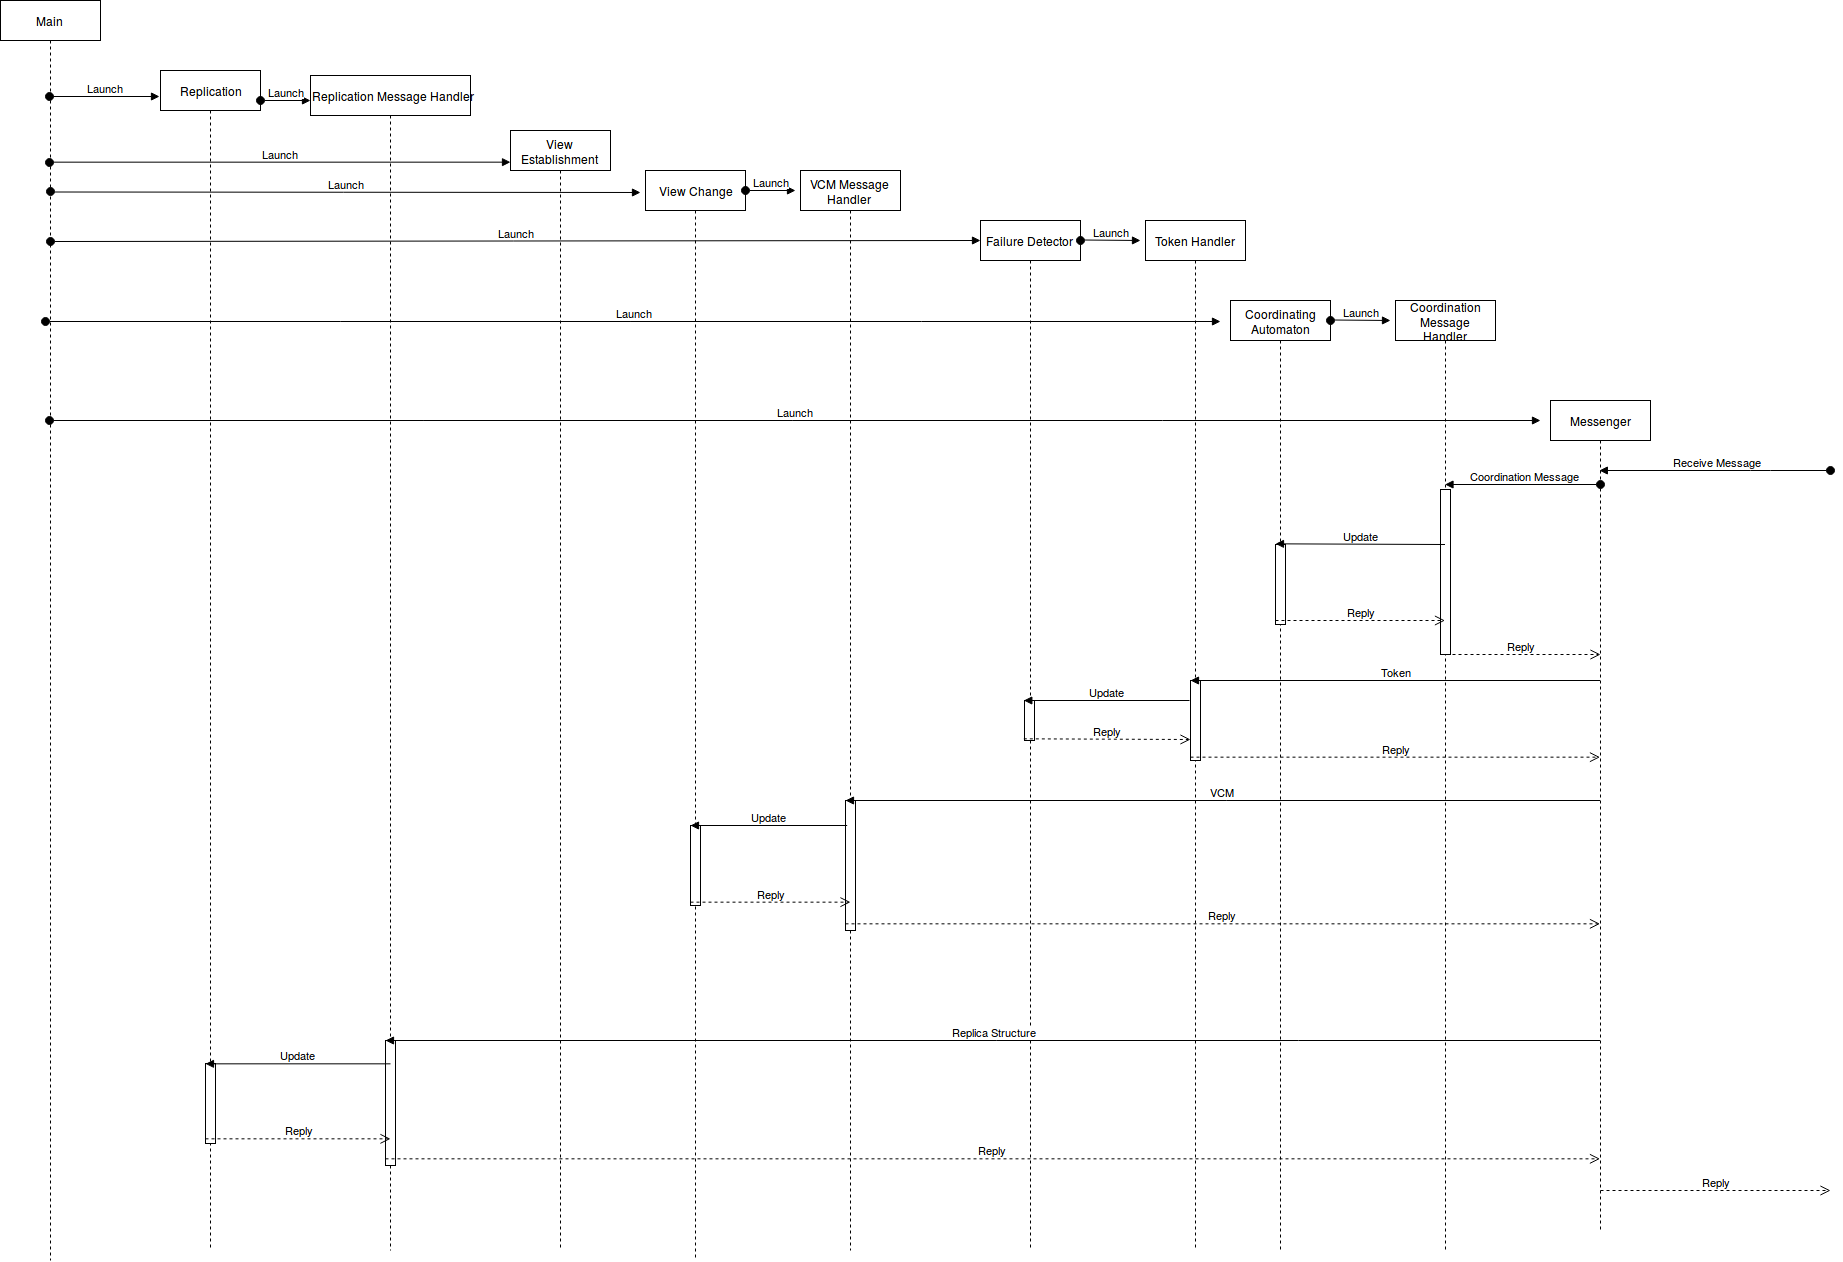

The diagram above was exported from draw.io. Its source (the exported page's mxGraphModel, read from the mxfile embedded in the PNG):
<mxGraphModel dx="2575" dy="1540" grid="1" gridSize="10" guides="1" tooltips="1" connect="1" arrows="1" fold="1" page="1" pageScale="1" pageWidth="850" pageHeight="1100" math="0" shadow="0">
  <root>
    <mxCell id="0" />
    <mxCell id="1" parent="0" />
    <mxCell id="2v80QlnOoy2erYnzr7UU-5" value="Main" style="shape=umlLifeline;perimeter=lifelinePerimeter;whiteSpace=wrap;html=1;container=1;collapsible=0;recursiveResize=0;outlineConnect=0;" vertex="1" parent="1">
      <mxGeometry x="130" y="110" width="100" height="1260" as="geometry" />
    </mxCell>
    <mxCell id="2v80QlnOoy2erYnzr7UU-10" value="Launch" style="html=1;verticalAlign=bottom;startArrow=oval;startFill=1;endArrow=block;startSize=8;" edge="1" parent="2v80QlnOoy2erYnzr7UU-5" source="2v80QlnOoy2erYnzr7UU-5">
      <mxGeometry width="60" relative="1" as="geometry">
        <mxPoint x="50" y="100" as="sourcePoint" />
        <mxPoint x="159" y="96" as="targetPoint" />
      </mxGeometry>
    </mxCell>
    <mxCell id="2v80QlnOoy2erYnzr7UU-6" value="Replication" style="html=1;points=[];perimeter=orthogonalPerimeter;shape=umlLifeline;participant=label;fontFamily=Helvetica;fontSize=12;fontColor=#000000;align=center;strokeColor=#000000;fillColor=#ffffff;recursiveResize=0;container=1;collapsible=0;" vertex="1" parent="1">
      <mxGeometry x="290" y="180" width="100" height="1180" as="geometry" />
    </mxCell>
    <mxCell id="2v80QlnOoy2erYnzr7UU-68" value="" style="html=1;points=[];perimeter=orthogonalPerimeter;" vertex="1" parent="2v80QlnOoy2erYnzr7UU-6">
      <mxGeometry x="45" y="993" width="10" height="80" as="geometry" />
    </mxCell>
    <mxCell id="2v80QlnOoy2erYnzr7UU-7" value="View Establishment" style="shape=umlLifeline;perimeter=lifelinePerimeter;whiteSpace=wrap;html=1;container=1;collapsible=0;recursiveResize=0;outlineConnect=0;" vertex="1" parent="1">
      <mxGeometry x="640" y="240" width="100" height="1120" as="geometry" />
    </mxCell>
    <mxCell id="2v80QlnOoy2erYnzr7UU-11" value="Launch" style="html=1;verticalAlign=bottom;startArrow=oval;startFill=1;endArrow=block;startSize=8;entryX=0;entryY=0.029;entryDx=0;entryDy=0;entryPerimeter=0;" edge="1" parent="1" source="2v80QlnOoy2erYnzr7UU-5" target="2v80QlnOoy2erYnzr7UU-7">
      <mxGeometry width="60" relative="1" as="geometry">
        <mxPoint x="180" y="259.5" as="sourcePoint" />
        <mxPoint x="380" y="258" as="targetPoint" />
      </mxGeometry>
    </mxCell>
    <mxCell id="2v80QlnOoy2erYnzr7UU-12" value="View Change" style="shape=umlLifeline;perimeter=lifelinePerimeter;whiteSpace=wrap;html=1;container=1;collapsible=0;recursiveResize=0;outlineConnect=0;" vertex="1" parent="1">
      <mxGeometry x="775" y="280" width="100" height="1090" as="geometry" />
    </mxCell>
    <mxCell id="2v80QlnOoy2erYnzr7UU-61" value="" style="html=1;points=[];perimeter=orthogonalPerimeter;" vertex="1" parent="2v80QlnOoy2erYnzr7UU-12">
      <mxGeometry x="45" y="655" width="10" height="80" as="geometry" />
    </mxCell>
    <mxCell id="2v80QlnOoy2erYnzr7UU-13" value="Launch" style="html=1;verticalAlign=bottom;startArrow=oval;startFill=1;endArrow=block;startSize=8;" edge="1" parent="1">
      <mxGeometry width="60" relative="1" as="geometry">
        <mxPoint x="180" y="301.5" as="sourcePoint" />
        <mxPoint x="770" y="302" as="targetPoint" />
      </mxGeometry>
    </mxCell>
    <mxCell id="2v80QlnOoy2erYnzr7UU-14" value="Failure Detector" style="shape=umlLifeline;perimeter=lifelinePerimeter;whiteSpace=wrap;html=1;container=1;collapsible=0;recursiveResize=0;outlineConnect=0;" vertex="1" parent="1">
      <mxGeometry x="1110" y="330" width="100" height="1030" as="geometry" />
    </mxCell>
    <mxCell id="2v80QlnOoy2erYnzr7UU-55" value="" style="html=1;points=[];perimeter=orthogonalPerimeter;" vertex="1" parent="2v80QlnOoy2erYnzr7UU-14">
      <mxGeometry x="44" y="480" width="10" height="40" as="geometry" />
    </mxCell>
    <mxCell id="2v80QlnOoy2erYnzr7UU-15" value="Launch" style="html=1;verticalAlign=bottom;startArrow=oval;startFill=1;endArrow=block;startSize=8;entryX=0;entryY=0.02;entryDx=0;entryDy=0;entryPerimeter=0;" edge="1" parent="1" target="2v80QlnOoy2erYnzr7UU-14">
      <mxGeometry width="60" relative="1" as="geometry">
        <mxPoint x="180" y="351" as="sourcePoint" />
        <mxPoint x="570" y="349.5" as="targetPoint" />
      </mxGeometry>
    </mxCell>
    <mxCell id="2v80QlnOoy2erYnzr7UU-16" value="Messenger" style="shape=umlLifeline;perimeter=lifelinePerimeter;whiteSpace=wrap;html=1;container=1;collapsible=0;recursiveResize=0;outlineConnect=0;" vertex="1" parent="1">
      <mxGeometry x="1680" y="510" width="100" height="830" as="geometry" />
    </mxCell>
    <mxCell id="2v80QlnOoy2erYnzr7UU-34" value="Coordination Message" style="html=1;verticalAlign=bottom;startArrow=oval;startFill=1;endArrow=block;startSize=8;" edge="1" parent="2v80QlnOoy2erYnzr7UU-16">
      <mxGeometry width="60" relative="1" as="geometry">
        <mxPoint x="50" y="84" as="sourcePoint" />
        <mxPoint x="-105.5" y="84" as="targetPoint" />
      </mxGeometry>
    </mxCell>
    <mxCell id="2v80QlnOoy2erYnzr7UU-17" value="Launch" style="html=1;verticalAlign=bottom;startArrow=oval;startFill=1;endArrow=block;startSize=8;" edge="1" parent="1" source="2v80QlnOoy2erYnzr7UU-5">
      <mxGeometry width="60" relative="1" as="geometry">
        <mxPoint x="180" y="390.5" as="sourcePoint" />
        <mxPoint x="1670" y="530" as="targetPoint" />
      </mxGeometry>
    </mxCell>
    <mxCell id="2v80QlnOoy2erYnzr7UU-19" value="&lt;div align=&quot;center&quot;&gt;Replication Message Handler&lt;br&gt;&lt;/div&gt;" style="html=1;points=[];perimeter=orthogonalPerimeter;shape=umlLifeline;participant=label;fontFamily=Helvetica;fontSize=12;fontColor=#000000;align=center;strokeColor=#000000;fillColor=#ffffff;recursiveResize=0;container=1;collapsible=0;" vertex="1" parent="1">
      <mxGeometry x="440" y="185" width="160" height="1175" as="geometry" />
    </mxCell>
    <mxCell id="2v80QlnOoy2erYnzr7UU-65" value="" style="html=1;points=[];perimeter=orthogonalPerimeter;" vertex="1" parent="2v80QlnOoy2erYnzr7UU-19">
      <mxGeometry x="75" y="965" width="10" height="125" as="geometry" />
    </mxCell>
    <mxCell id="2v80QlnOoy2erYnzr7UU-20" value="Launch" style="html=1;verticalAlign=bottom;startArrow=oval;startFill=1;endArrow=block;startSize=8;" edge="1" parent="1">
      <mxGeometry width="60" relative="1" as="geometry">
        <mxPoint x="390" y="210" as="sourcePoint" />
        <mxPoint x="440" y="210" as="targetPoint" />
      </mxGeometry>
    </mxCell>
    <mxCell id="2v80QlnOoy2erYnzr7UU-21" value="VCM Message Handler" style="shape=umlLifeline;perimeter=lifelinePerimeter;whiteSpace=wrap;html=1;container=1;collapsible=0;recursiveResize=0;outlineConnect=0;" vertex="1" parent="1">
      <mxGeometry x="930" y="280" width="100" height="1080" as="geometry" />
    </mxCell>
    <mxCell id="2v80QlnOoy2erYnzr7UU-58" value="" style="html=1;points=[];perimeter=orthogonalPerimeter;" vertex="1" parent="2v80QlnOoy2erYnzr7UU-21">
      <mxGeometry x="45" y="630" width="10" height="130" as="geometry" />
    </mxCell>
    <mxCell id="2v80QlnOoy2erYnzr7UU-22" value="Launch" style="html=1;verticalAlign=bottom;startArrow=oval;startFill=1;endArrow=block;startSize=8;" edge="1" parent="1">
      <mxGeometry width="60" relative="1" as="geometry">
        <mxPoint x="875" y="300" as="sourcePoint" />
        <mxPoint x="925" y="300" as="targetPoint" />
      </mxGeometry>
    </mxCell>
    <mxCell id="2v80QlnOoy2erYnzr7UU-24" value="Token Handler" style="shape=umlLifeline;perimeter=lifelinePerimeter;whiteSpace=wrap;html=1;container=1;collapsible=0;recursiveResize=0;outlineConnect=0;" vertex="1" parent="1">
      <mxGeometry x="1275" y="330" width="100" height="1030" as="geometry" />
    </mxCell>
    <mxCell id="2v80QlnOoy2erYnzr7UU-52" value="" style="html=1;points=[];perimeter=orthogonalPerimeter;" vertex="1" parent="2v80QlnOoy2erYnzr7UU-24">
      <mxGeometry x="45" y="460" width="10" height="80" as="geometry" />
    </mxCell>
    <mxCell id="2v80QlnOoy2erYnzr7UU-25" value="Launch" style="html=1;verticalAlign=bottom;startArrow=oval;startFill=1;endArrow=block;startSize=8;" edge="1" parent="1">
      <mxGeometry width="60" relative="1" as="geometry">
        <mxPoint x="1210" y="349.5" as="sourcePoint" />
        <mxPoint x="1270" y="350" as="targetPoint" />
      </mxGeometry>
    </mxCell>
    <mxCell id="2v80QlnOoy2erYnzr7UU-26" value="&lt;div&gt;Coordinating&lt;/div&gt;&lt;div&gt;Automaton&lt;br&gt;&lt;/div&gt;" style="shape=umlLifeline;perimeter=lifelinePerimeter;whiteSpace=wrap;html=1;container=1;collapsible=0;recursiveResize=0;outlineConnect=0;" vertex="1" parent="1">
      <mxGeometry x="1360" y="410" width="100" height="950" as="geometry" />
    </mxCell>
    <mxCell id="2v80QlnOoy2erYnzr7UU-41" value="" style="html=1;points=[];perimeter=orthogonalPerimeter;" vertex="1" parent="2v80QlnOoy2erYnzr7UU-26">
      <mxGeometry x="45" y="244" width="10" height="80" as="geometry" />
    </mxCell>
    <mxCell id="2v80QlnOoy2erYnzr7UU-27" value="&lt;div&gt;Coordination&lt;/div&gt;&lt;div&gt;Message&lt;br&gt;Handler&lt;br&gt;&lt;/div&gt;" style="shape=umlLifeline;perimeter=lifelinePerimeter;whiteSpace=wrap;html=1;container=1;collapsible=0;recursiveResize=0;outlineConnect=0;" vertex="1" parent="1">
      <mxGeometry x="1525" y="410" width="100" height="950" as="geometry" />
    </mxCell>
    <mxCell id="2v80QlnOoy2erYnzr7UU-45" value="" style="html=1;points=[];perimeter=orthogonalPerimeter;" vertex="1" parent="2v80QlnOoy2erYnzr7UU-27">
      <mxGeometry x="45" y="189" width="10" height="165" as="geometry" />
    </mxCell>
    <mxCell id="2v80QlnOoy2erYnzr7UU-28" value="Launch" style="html=1;verticalAlign=bottom;startArrow=oval;startFill=1;endArrow=block;startSize=8;" edge="1" parent="1">
      <mxGeometry width="60" relative="1" as="geometry">
        <mxPoint x="1460" y="429.5" as="sourcePoint" />
        <mxPoint x="1520" y="430" as="targetPoint" />
      </mxGeometry>
    </mxCell>
    <mxCell id="2v80QlnOoy2erYnzr7UU-29" value="Launch" style="html=1;verticalAlign=bottom;startArrow=oval;startFill=1;endArrow=block;startSize=8;" edge="1" parent="1">
      <mxGeometry width="60" relative="1" as="geometry">
        <mxPoint x="175" y="431" as="sourcePoint" />
        <mxPoint x="1350" y="431" as="targetPoint" />
      </mxGeometry>
    </mxCell>
    <mxCell id="2v80QlnOoy2erYnzr7UU-31" value="Receive Message" style="html=1;verticalAlign=bottom;startArrow=oval;startFill=1;endArrow=block;startSize=8;" edge="1" parent="1" target="2v80QlnOoy2erYnzr7UU-16">
      <mxGeometry width="60" relative="1" as="geometry">
        <mxPoint x="1960" y="580" as="sourcePoint" />
        <mxPoint x="2020" y="620" as="targetPoint" />
        <Array as="points">
          <mxPoint x="1890" y="580" />
        </Array>
      </mxGeometry>
    </mxCell>
    <mxCell id="2v80QlnOoy2erYnzr7UU-42" value="Update" style="html=1;verticalAlign=bottom;endArrow=block;entryX=0;entryY=0;" edge="1" target="2v80QlnOoy2erYnzr7UU-41" parent="1">
      <mxGeometry relative="1" as="geometry">
        <mxPoint x="1574.5" y="654" as="sourcePoint" />
      </mxGeometry>
    </mxCell>
    <mxCell id="2v80QlnOoy2erYnzr7UU-43" value="Reply" style="html=1;verticalAlign=bottom;endArrow=open;dashed=1;endSize=8;exitX=0;exitY=0.95;" edge="1" source="2v80QlnOoy2erYnzr7UU-41" parent="1">
      <mxGeometry relative="1" as="geometry">
        <mxPoint x="1574.5" y="730" as="targetPoint" />
      </mxGeometry>
    </mxCell>
    <mxCell id="2v80QlnOoy2erYnzr7UU-44" value="Reply" style="html=1;verticalAlign=bottom;endArrow=open;dashed=1;endSize=8;exitX=0;exitY=0.95;" edge="1" parent="1">
      <mxGeometry relative="1" as="geometry">
        <mxPoint x="1730" y="764" as="targetPoint" />
        <mxPoint x="1570" y="764" as="sourcePoint" />
      </mxGeometry>
    </mxCell>
    <mxCell id="2v80QlnOoy2erYnzr7UU-53" value="Token" style="html=1;verticalAlign=bottom;endArrow=block;entryX=0;entryY=0;" edge="1" target="2v80QlnOoy2erYnzr7UU-52" parent="1" source="2v80QlnOoy2erYnzr7UU-16">
      <mxGeometry relative="1" as="geometry">
        <mxPoint x="1250" y="790" as="sourcePoint" />
      </mxGeometry>
    </mxCell>
    <mxCell id="2v80QlnOoy2erYnzr7UU-54" value="Reply" style="html=1;verticalAlign=bottom;endArrow=open;dashed=1;endSize=8;exitX=0;exitY=0.95;" edge="1" source="2v80QlnOoy2erYnzr7UU-52" parent="1" target="2v80QlnOoy2erYnzr7UU-16">
      <mxGeometry relative="1" as="geometry">
        <mxPoint x="1250" y="866" as="targetPoint" />
      </mxGeometry>
    </mxCell>
    <mxCell id="2v80QlnOoy2erYnzr7UU-57" value="Reply" style="html=1;verticalAlign=bottom;endArrow=open;dashed=1;endSize=8;exitX=0;exitY=0.95;entryX=0.1;entryY=0.488;entryDx=0;entryDy=0;entryPerimeter=0;" edge="1" source="2v80QlnOoy2erYnzr7UU-55" parent="1">
      <mxGeometry relative="1" as="geometry">
        <mxPoint x="1320" y="849" as="targetPoint" />
      </mxGeometry>
    </mxCell>
    <mxCell id="2v80QlnOoy2erYnzr7UU-56" value="Update" style="html=1;verticalAlign=bottom;endArrow=block;entryX=0;entryY=0;" edge="1" target="2v80QlnOoy2erYnzr7UU-55" parent="1">
      <mxGeometry relative="1" as="geometry">
        <mxPoint x="1319" y="810" as="sourcePoint" />
      </mxGeometry>
    </mxCell>
    <mxCell id="2v80QlnOoy2erYnzr7UU-59" value="VCM" style="html=1;verticalAlign=bottom;endArrow=block;entryX=0;entryY=0;" edge="1" target="2v80QlnOoy2erYnzr7UU-58" parent="1" source="2v80QlnOoy2erYnzr7UU-16">
      <mxGeometry relative="1" as="geometry">
        <mxPoint x="905" y="820" as="sourcePoint" />
      </mxGeometry>
    </mxCell>
    <mxCell id="2v80QlnOoy2erYnzr7UU-60" value="Reply" style="html=1;verticalAlign=bottom;endArrow=open;dashed=1;endSize=8;exitX=0;exitY=0.95;" edge="1" source="2v80QlnOoy2erYnzr7UU-58" parent="1" target="2v80QlnOoy2erYnzr7UU-16">
      <mxGeometry relative="1" as="geometry">
        <mxPoint x="1710" y="986" as="targetPoint" />
      </mxGeometry>
    </mxCell>
    <mxCell id="2v80QlnOoy2erYnzr7UU-62" value="Update" style="html=1;verticalAlign=bottom;endArrow=block;entryX=0;entryY=0;exitX=0.1;exitY=0.192;exitDx=0;exitDy=0;exitPerimeter=0;" edge="1" target="2v80QlnOoy2erYnzr7UU-61" parent="1" source="2v80QlnOoy2erYnzr7UU-58">
      <mxGeometry relative="1" as="geometry">
        <mxPoint x="750" y="935" as="sourcePoint" />
      </mxGeometry>
    </mxCell>
    <mxCell id="2v80QlnOoy2erYnzr7UU-63" value="Reply" style="html=1;verticalAlign=bottom;endArrow=open;dashed=1;endSize=8;exitX=0;exitY=0.95;entryX=0.5;entryY=0.777;entryDx=0;entryDy=0;entryPerimeter=0;" edge="1" source="2v80QlnOoy2erYnzr7UU-61" parent="1" target="2v80QlnOoy2erYnzr7UU-58">
      <mxGeometry relative="1" as="geometry">
        <mxPoint x="750" y="1011" as="targetPoint" />
      </mxGeometry>
    </mxCell>
    <mxCell id="2v80QlnOoy2erYnzr7UU-64" value="Reply" style="html=1;verticalAlign=bottom;endArrow=open;dashed=1;endSize=8;exitX=0;exitY=0.95;" edge="1" parent="1">
      <mxGeometry relative="1" as="geometry">
        <mxPoint x="1960" y="1300" as="targetPoint" />
        <mxPoint x="1730" y="1300" as="sourcePoint" />
      </mxGeometry>
    </mxCell>
    <mxCell id="2v80QlnOoy2erYnzr7UU-66" value="Replica Structure" style="html=1;verticalAlign=bottom;endArrow=block;entryX=0;entryY=0;" edge="1" target="2v80QlnOoy2erYnzr7UU-65" parent="1" source="2v80QlnOoy2erYnzr7UU-16">
      <mxGeometry relative="1" as="geometry">
        <mxPoint x="445" y="1150" as="sourcePoint" />
      </mxGeometry>
    </mxCell>
    <mxCell id="2v80QlnOoy2erYnzr7UU-67" value="Reply" style="html=1;verticalAlign=bottom;endArrow=open;dashed=1;endSize=8;exitX=0;exitY=0.95;" edge="1" source="2v80QlnOoy2erYnzr7UU-65" parent="1" target="2v80QlnOoy2erYnzr7UU-16">
      <mxGeometry relative="1" as="geometry">
        <mxPoint x="445" y="1226" as="targetPoint" />
      </mxGeometry>
    </mxCell>
    <mxCell id="2v80QlnOoy2erYnzr7UU-69" value="Update" style="html=1;verticalAlign=bottom;endArrow=block;entryX=0;entryY=0;exitX=0.5;exitY=0.184;exitDx=0;exitDy=0;exitPerimeter=0;" edge="1" target="2v80QlnOoy2erYnzr7UU-68" parent="1" source="2v80QlnOoy2erYnzr7UU-65">
      <mxGeometry relative="1" as="geometry">
        <mxPoint x="265" y="1173" as="sourcePoint" />
      </mxGeometry>
    </mxCell>
    <mxCell id="2v80QlnOoy2erYnzr7UU-70" value="Reply" style="html=1;verticalAlign=bottom;endArrow=open;dashed=1;endSize=8;exitX=0;exitY=0.95;entryX=0.5;entryY=0.792;entryDx=0;entryDy=0;entryPerimeter=0;" edge="1" source="2v80QlnOoy2erYnzr7UU-68" parent="1" target="2v80QlnOoy2erYnzr7UU-65">
      <mxGeometry relative="1" as="geometry">
        <mxPoint x="265" y="1249" as="targetPoint" />
      </mxGeometry>
    </mxCell>
  </root>
</mxGraphModel>